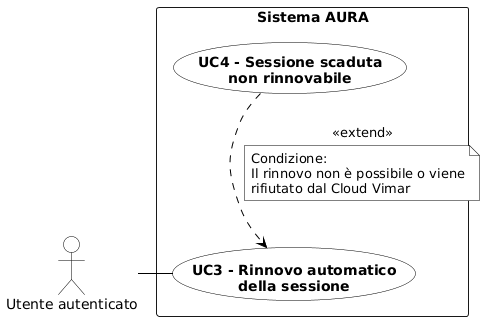

The diagram above was rendered by PlantUML. Its source (embedded in the PNG):
@startuml
top to bottom direction
skinparam shadowing false
skinparam packageStyle rectangle
skinparam backgroundColor white

skinparam usecase {
  BackgroundColor white
  BorderColor black
  ArrowColor black
}
skinparam actor {
  BackgroundColor white
  BorderColor black
}
skinparam note {
  BackgroundColor white
  BorderColor black
}

actor "Utente autenticato" as UA

rectangle "Sistema AURA" {
  usecase "**UC4 - Sessione scaduta**\n**non rinnovabile**" as UC4
  usecase "**UC3 - Rinnovo automatico**\n**della sessione**" as UC3
}

UA -right- UC3

UC4 ..> UC3 : <<extend>>
note on link
  Condizione:
  Il rinnovo non è possibile o viene
  rifiutato dal Cloud Vimar
end note
@enduml